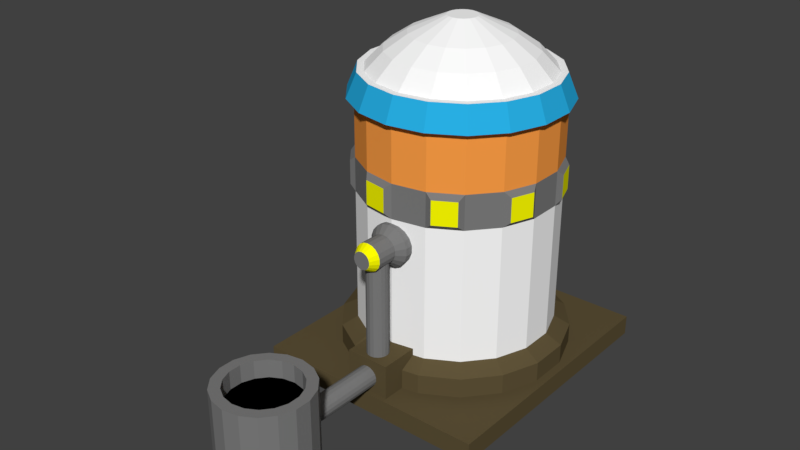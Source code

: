 # Source: Silo.blend  (saved by Blender 2.79.0; exported with 4.5.12 LTS)
import bpy
from mathutils import Matrix  # noqa: F401  (used for matrix-valued properties, if any)

bpy.ops.wm.read_factory_settings(use_empty=True)
scene = bpy.context.scene
scene.name = 'Scene'

# ---- collections
col_collection_1 = bpy.data.collections.new('Collection 1'); scene.collection.children.link(col_collection_1)

# ---- materials (node trees are filled in below, after node groups)
mat_silo = bpy.data.materials.new('Silo')
mat_silo.alpha_threshold = 0.0
mat_silo.use_transparent_shadow = False
mat_silo.diffuse_color = (1.0, 1.0, 1.0, 1.0)
mat_silo.roughness = 0.5
mat_led = bpy.data.materials.new('LED')
mat_led.alpha_threshold = 0.0
mat_led.use_transparent_shadow = False
mat_led.diffuse_color = (0.0222, 0.4417, 0.8, 1.0)
mat_led.roughness = 0.5
mat_energy = bpy.data.materials.new('Energy')
mat_energy.alpha_threshold = 0.0
mat_energy.use_transparent_shadow = False
mat_energy.diffuse_color = (1.0, 1.0, 0.0, 1.0)
mat_energy.roughness = 0.5
mat_slab = bpy.data.materials.new('Slab')
mat_slab.alpha_threshold = 0.0
mat_slab.use_transparent_shadow = False
mat_slab.diffuse_color = (0.1107, 0.08327, 0.03887, 1.0)
mat_slab.roughness = 0.5
mat_gray = bpy.data.materials.new('Gray')
mat_gray.alpha_threshold = 0.0
mat_gray.use_transparent_shadow = False
mat_gray.diffuse_color = (0.2019, 0.2019, 0.2019, 1.0)
mat_gray.roughness = 0.5
mat_black = bpy.data.materials.new('Black')
mat_black.alpha_threshold = 0.0
mat_black.use_transparent_shadow = False
mat_black.diffuse_color = (0.0, 0.0, 0.0, 1.0)
mat_black.roughness = 0.5
mat_copper = bpy.data.materials.new('Copper')
mat_copper.alpha_threshold = 0.0
mat_copper.use_transparent_shadow = False
mat_copper.diffuse_color = (1.0, 0.3485, 0.06244, 1.0)
mat_copper.roughness = 0.5

# ---- material node trees

# ---- world
world_world = bpy.data.worlds.new('World'); scene.world = world_world
world_world.color = (0.05088, 0.05088, 0.05088)
world_world.use_sun_shadow = False
world_world.sun_shadow_jitter_overblur = 0.0
world_world.cycles.sampling_method = 'MANUAL'

# ---- meshes
me_cylinder = bpy.data.meshes.new('Cylinder')
me_cylinder.from_pydata([(0.0, 1.0, 0.8709), (0.342, 0.9397, 0.8709), (0.6428, 0.766, 0.8709), (0.866, 0.5, 0.8709), (0.9848, 0.1736, 0.8709), (0.9848, -0.1736, 0.8709), (0.866, -0.5, 0.8709), (0.6428, -0.766, 0.8709), (0.342, -0.9397, 0.8709), (1.51e-07, -1.0, 0.8709), (-0.342, -0.9397, 0.8709), (-0.6428, -0.766, 0.8709), (-0.866, -0.5, 0.8709), (-0.9848, -0.1736, 0.8709), (-0.9848, 0.1736, 0.8709), (-0.866, 0.5, 0.8709), (-0.6428, 0.766, 0.8709), (-0.342, 0.9397, 0.8709), (-5.956e-09, 1.0, 1.806), (0.342, 0.9397, 1.806), (0.6428, 0.766, 1.806), (0.866, 0.5, 1.806), (0.9848, 0.1736, 1.806), (0.9848, -0.1736, 1.806), (0.866, -0.5, 1.806), (0.6428, -0.766, 1.806), (0.342, -0.9397, 1.806), (1.45e-07, -1.0, 1.806), (-0.342, -0.9397, 1.806), (-0.6428, -0.766, 1.806), (-0.866, -0.5, 1.806), (-0.9848, -0.1736, 1.806), (-0.9848, 0.1736, 1.806), (-0.866, 0.5, 1.806), (-0.6428, 0.766, 1.806), (-0.342, 0.9397, 1.806), (-2.501e-08, 0.9053, 2.053), (0.3096, 0.8507, 2.053), (0.5819, 0.6935, 2.053), (0.784, 0.4527, 2.053), (0.8916, 0.1572, 2.053), (0.8916, -0.1572, 2.053), (0.784, -0.4527, 2.053), (0.5819, -0.6935, 2.053), (0.3096, -0.8507, 2.053), (1.117e-07, -0.9053, 2.053), (-0.3096, -0.8507, 2.053), (-0.5819, -0.6935, 2.053), (-0.784, -0.4527, 2.053), (-0.8916, -0.1572, 2.053), (-0.8916, 0.1572, 2.053), (-0.784, 0.4527, 2.053), (-0.5819, 0.6935, 2.053), (-0.3096, 0.8507, 2.053), (-3.304e-08, 0.7298, 2.234), (0.2496, 0.6858, 2.234), (0.4691, 0.559, 2.234), (0.632, 0.3649, 2.234), (0.7187, 0.1267, 2.234), (0.7187, -0.1267, 2.234), (0.632, -0.3649, 2.234), (0.4691, -0.559, 2.234), (0.2496, -0.6858, 2.234), (7.715e-08, -0.7298, 2.234), (-0.2496, -0.6858, 2.234), (-0.4691, -0.559, 2.234), (-0.632, -0.3649, 2.234), (-0.7187, -0.1267, 2.234), (-0.7187, 0.1267, 2.234), (-0.632, 0.3649, 2.234), (-0.4691, 0.559, 2.234), (-0.2496, 0.6858, 2.234), (-3.509e-08, 0.5073, 2.382), (0.1735, 0.4767, 2.382), (0.3261, 0.3886, 2.382), (0.4394, 0.2537, 2.382), (0.4996, 0.0881, 2.382), (0.4996, -0.0881, 2.382), (0.4394, -0.2537, 2.382), (0.3261, -0.3886, 2.382), (0.1735, -0.4767, 2.382), (4.151e-08, -0.5073, 2.382), (-0.1735, -0.4767, 2.382), (-0.3261, -0.3886, 2.382), (-0.4394, -0.2537, 2.382), (-0.4996, -0.0881, 2.382), (-0.4996, 0.0881, 2.382), (-0.4394, 0.2537, 2.382), (-0.3261, 0.3886, 2.382), (-0.1735, 0.4767, 2.382), (0.6428, 0.766, 1.223), (0.866, 0.5, 1.223), (0.6428, -0.766, 1.223), (0.342, -0.9397, 1.223), (-2.978e-09, 1.0, 1.223), (0.342, 0.9397, 1.223), (-0.866, -0.5, 1.223), (-0.9848, -0.1736, 1.223), (-0.342, 0.9397, 1.223), (0.9848, -0.1736, 1.223), (0.866, -0.5, 1.223), (-0.342, -0.9397, 1.223), (-0.6428, -0.766, 1.223), (-0.866, 0.5, 1.223), (-0.6428, 0.766, 1.223), (0.9848, 0.1736, 1.223), (1.48e-07, -1.0, 1.223), (-0.9848, 0.1736, 1.223), (-1.227, -1.402, -1.012), (-1.227, -1.402, -0.8067), (-1.227, 1.379, -1.012), (-1.227, 1.379, -0.8067), (1.227, -1.402, -1.012), (1.227, -1.402, -0.8067), (1.227, 1.379, -1.012), (1.227, 1.379, -0.8067), (0.0, 1.0, -0.5156), (0.342, 0.9397, -0.5156), (0.6428, 0.766, -0.5156), (0.866, 0.5, -0.5156), (0.9848, 0.1736, -0.5156), (0.9848, -0.1736, -0.5156), (0.866, -0.5, -0.5156), (0.6428, -0.766, -0.5156), (0.342, -0.9397, -0.5156), (1.51e-07, -1.0, -0.5156), (-0.342, -0.9397, -0.5156), (-0.6428, -0.766, -0.5156), (-0.866, -0.5, -0.5156), (-0.9848, -0.1736, -0.5156), (-0.9848, 0.1736, -0.5156), (-0.866, 0.5, -0.5156), (-0.6428, 0.766, -0.5156), (-0.342, 0.9397, -0.5156), (2.407e-09, 1.162, -1.0), (0.3973, 1.091, -1.0), (0.3973, 1.091, -0.605), (0.7466, 0.8898, -1.0), (0.7466, 0.8898, -0.605), (1.006, 0.5808, -1.0), (1.006, 0.5808, -0.605), (1.144, 0.2017, -1.0), (1.144, 0.2017, -0.605), (1.144, -0.2017, -1.0), (1.144, -0.2017, -0.605), (1.006, -0.5808, -1.0), (1.006, -0.5808, -0.605), (0.7466, -0.8898, -1.0), (0.7466, -0.8898, -0.605), (0.3973, -1.091, -1.0), (0.3973, -1.091, -0.605), (1.778e-07, -1.162, -1.0), (1.778e-07, -1.162, -0.605), (-0.3973, -1.091, -1.0), (-0.3973, -1.091, -0.605), (-0.7466, -0.8898, -1.0), (-0.7466, -0.8898, -0.605), (-1.006, -0.5808, -1.0), (-1.006, -0.5808, -0.605), (-1.144, -0.2017, -1.0), (-1.144, -0.2017, -0.605), (-1.144, 0.2017, -1.0), (-1.144, 0.2017, -0.605), (-1.006, 0.5808, -1.0), (-1.006, 0.5808, -0.605), (-0.7466, 0.8898, -1.0), (-0.7466, 0.8898, -0.605), (-0.3973, 1.091, -1.0), (-0.3973, 1.091, -0.605), (2.407e-09, 1.162, -0.605), (0.01255, -2.314, -0.01616), (0.1354, -2.336, -0.01616), (0.01255, -2.207, -1.0), (0.01255, -2.207, -0.01616), (0.172, -2.235, -1.0), (0.172, -2.235, -0.01616), (0.3122, -2.316, -1.0), (0.3122, -2.316, -0.01616), (0.4163, -2.44, -1.0), (0.4163, -2.44, -0.01616), (0.4717, -2.592, -1.0), (0.4717, -2.592, -0.01616), (0.4717, -2.754, -1.0), (0.4717, -2.754, -0.01616), (0.4163, -2.907, -1.0), (0.4163, -2.907, -0.01616), (0.3122, -3.031, -1.0), (0.3122, -3.031, -0.01616), (0.172, -3.112, -1.0), (0.172, -3.112, -0.01616), (0.01255, -3.14, -1.0), (0.01255, -3.14, -0.01616), (-0.1469, -3.112, -1.0), (-0.1469, -3.112, -0.01616), (-0.2871, -3.031, -1.0), (-0.2871, -3.031, -0.01616), (-0.3912, -2.907, -1.0), (-0.3912, -2.907, -0.01616), (-0.4466, -2.754, -1.0), (-0.4466, -2.754, -0.01616), (-0.4466, -2.592, -1.0), (-0.4466, -2.592, -0.01616), (-0.3912, -2.44, -1.0), (-0.3912, -2.44, -0.01616), (-0.2871, -2.316, -1.0), (-0.2871, -2.316, -0.01616), (-0.1469, -2.235, -1.0), (-0.1469, -2.235, -0.01616), (0.2434, -2.398, -0.01616), (0.3235, -2.494, -0.01616), (0.3662, -2.611, -0.01616), (0.3662, -2.736, -0.01616), (0.3235, -2.853, -0.01616), (0.2434, -2.949, -0.01616), (0.1354, -3.011, -0.01616), (0.01255, -3.033, -0.01616), (-0.1103, -3.011, -0.01616), (-0.2183, -2.949, -0.01616), (-0.2984, -2.853, -0.01616), (-0.3411, -2.736, -0.01616), (-0.3411, -2.611, -0.01616), (-0.2984, -2.494, -0.01616), (-0.2183, -2.398, -0.01616), (-0.1103, -2.336, -0.01616), (0.01255, -2.314, -0.4625), (-0.1103, -2.336, -0.4625), (-0.2183, -2.398, -0.4625), (-0.2984, -2.494, -0.4625), (-0.3411, -2.611, -0.4625), (-0.3411, -2.736, -0.4625), (-0.2984, -2.853, -0.4625), (-0.2183, -2.949, -0.4625), (-0.1103, -3.011, -0.4625), (0.01255, -3.033, -0.4625), (0.1354, -3.011, -0.4625), (0.2434, -2.949, -0.4625), (0.3235, -2.853, -0.4625), (0.3662, -2.736, -0.4625), (0.3662, -2.611, -0.4625), (0.3235, -2.494, -0.4625), (0.2434, -2.398, -0.4625), (0.1354, -2.336, -0.4625), (-0.2265, -1.36, -0.4459), (-0.2265, -1.36, -0.8988), (-2.653e-08, -1.168, -0.5307), (-2.653e-08, -2.453, -0.5307), (0.03758, -1.168, -0.5373), (0.03758, -2.453, -0.5373), (0.07062, -1.168, -0.5564), (0.07062, -2.453, -0.5564), (0.09515, -1.168, -0.5856), (0.09515, -2.453, -0.5856), (0.1082, -1.168, -0.6215), (0.1082, -2.453, -0.6215), (0.1082, -1.168, -0.6596), (0.1082, -2.453, -0.6596), (0.09515, -1.168, -0.6955), (0.09515, -2.453, -0.6955), (0.07062, -1.168, -0.7247), (0.07062, -2.453, -0.7247), (0.03758, -1.168, -0.7438), (0.03758, -2.453, -0.7438), (-9.938e-09, -1.168, -0.7504), (-9.938e-09, -2.453, -0.7504), (-0.03758, -1.168, -0.7438), (-0.03758, -2.453, -0.7438), (-0.07062, -1.168, -0.7247), (-0.07062, -2.453, -0.7247), (-0.09515, -1.168, -0.6955), (-0.09515, -2.453, -0.6955), (-0.1082, -1.168, -0.6596), (-0.1082, -2.453, -0.6596), (-0.1082, -1.168, -0.6215), (-0.1082, -2.453, -0.6215), (-0.09515, -1.168, -0.5856), (-0.09515, -2.453, -0.5856), (-0.07062, -1.168, -0.5564), (-0.07062, -2.453, -0.5564), (-0.03758, -1.168, -0.5373), (-0.03758, -2.453, -0.5373), (-0.2265, -0.9075, -0.8988), (-0.2265, -0.9075, -0.4459), (0.2265, -1.36, -0.8988), (0.2265, -1.36, -0.4459), (0.2265, -0.9075, -0.8988), (0.2265, -0.9075, -0.4459), (-2.653e-08, -1.314, 0.6401), (-2.653e-08, -1.314, -0.5088), (0.03758, -1.308, 0.6401), (0.03758, -1.308, -0.5088), (0.07062, -1.288, 0.6401), (0.07062, -1.288, -0.5088), (0.09515, -1.259, 0.6401), (0.09515, -1.259, -0.5088), (0.1082, -1.223, 0.6401), (0.1082, -1.223, -0.5088), (0.1082, -1.185, 0.6401), (0.1082, -1.185, -0.5088), (0.09515, -1.149, 0.6401), (0.09515, -1.149, -0.5088), (0.07062, -1.12, 0.6401), (0.07062, -1.12, -0.5088), (0.03758, -1.101, 0.6401), (0.03758, -1.101, -0.5088), (-9.938e-09, -1.094, 0.6401), (-9.938e-09, -1.094, -0.5088), (-0.03758, -1.101, 0.6401), (-0.03758, -1.101, -0.5088), (-0.07062, -1.12, 0.6401), (-0.07062, -1.12, -0.5088), (-0.09515, -1.149, 0.6401), (-0.09515, -1.149, -0.5088), (-0.1082, -1.185, 0.6401), (-0.1082, -1.185, -0.5088), (-0.1082, -1.223, 0.6401), (-0.1082, -1.223, -0.5088), (-0.09515, -1.259, 0.6401), (-0.09515, -1.259, -0.5088), (-0.07062, -1.288, 0.6401), (-0.07062, -1.288, -0.5088), (-0.03758, -1.308, 0.6401), (-0.03758, -1.308, -0.5088), (-2.959e-08, -1.413, 0.5265), (-2.25e-08, -1.039, 0.4041), (0.0306, -1.413, 0.5319), (0.07248, -1.039, 0.4169), (0.05751, -1.413, 0.5475), (0.1362, -1.039, 0.4537), (0.07749, -1.413, 0.5713), (0.1835, -1.039, 0.5101), (0.08811, -1.413, 0.6005), (0.2087, -1.039, 0.5792), (0.08811, -1.413, 0.6316), (0.2087, -1.039, 0.6528), (0.07749, -1.413, 0.6608), (0.1835, -1.039, 0.722), (0.05751, -1.413, 0.6846), (0.1362, -1.039, 0.7784), (0.0306, -1.413, 0.7001), (0.07248, -1.039, 0.8152), (-1.608e-08, -1.413, 0.7055), (9.498e-09, -1.039, 0.8279), (-0.0306, -1.413, 0.7001), (-0.07248, -1.039, 0.8152), (-0.05751, -1.413, 0.6846), (-0.1362, -1.039, 0.7784), (-0.07749, -1.413, 0.6608), (-0.1835, -1.039, 0.722), (-0.08811, -1.413, 0.6316), (-0.2087, -1.039, 0.6528), (-0.08811, -1.413, 0.6005), (-0.2087, -1.039, 0.5792), (-0.07749, -1.413, 0.5713), (-0.1835, -1.039, 0.5101), (-0.05751, -1.413, 0.5475), (-0.1362, -1.039, 0.4537), (-0.0306, -1.413, 0.5319), (-0.07248, -1.039, 0.4169), (0.09139, -1.329, 0.7249), (0.04863, -1.329, 0.4824), (-2.654e-08, -1.329, 0.4738), (0.1231, -1.329, 0.6871), (0.14, -1.329, 0.6407), (0.14, -1.329, 0.5913), (0.1231, -1.329, 0.5449), (0.09139, -1.329, 0.5071), (0.04863, -1.329, 0.7496), (-5.071e-09, -1.329, 0.7582), (-0.04863, -1.329, 0.7496), (-0.09139, -1.329, 0.7249), (-0.1231, -1.329, 0.6871), (-0.14, -1.329, 0.6407), (-0.14, -1.329, 0.5913), (-0.1231, -1.329, 0.5449), (-0.09139, -1.329, 0.5071), (-0.04863, -1.329, 0.4824), (-2.654e-08, -1.117, 0.4738), (0.09139, -1.117, 0.7249), (0.04863, -1.117, 0.4824), (0.1231, -1.117, 0.6871), (0.14, -1.117, 0.6407), (0.14, -1.117, 0.5913), (0.1231, -1.117, 0.5449), (0.09139, -1.117, 0.5071), (0.04863, -1.117, 0.7496), (-5.071e-09, -1.117, 0.7582), (-0.04863, -1.117, 0.7496), (-0.09139, -1.117, 0.7249), (-0.1231, -1.117, 0.6871), (-0.14, -1.117, 0.6407), (-0.14, -1.117, 0.5913), (-0.1231, -1.117, 0.5449), (-0.09139, -1.117, 0.5071), (-0.04863, -1.117, 0.4824), (0.07248, -0.8438, 0.8152), (0.1362, -0.8438, 0.7784), (0.1362, -0.8438, 0.4537), (0.07248, -0.8438, 0.4169), (0.1835, -0.8438, 0.722), (-2.25e-08, -0.8438, 0.4041), (0.2087, -0.8438, 0.6528), (0.2087, -0.8438, 0.5792), (0.1835, -0.8438, 0.5101), (9.498e-09, -0.8438, 0.8279), (-0.07248, -0.8438, 0.8152), (-0.1362, -0.8438, 0.7784), (-0.1835, -0.8438, 0.722), (-0.2087, -0.8438, 0.6528), (-0.2087, -0.8438, 0.5792), (-0.1835, -0.8438, 0.5101), (-0.1362, -0.8438, 0.4537), (-0.07248, -0.8438, 0.4169), (0.01255, -2.207, -0.7733), (0.172, -2.235, -0.7733), (0.3122, -2.316, -0.7733), (0.4163, -2.44, -0.7733), (0.4717, -2.592, -0.7733), (0.4717, -2.754, -0.7733), (0.4163, -2.907, -0.7733), (0.3122, -3.031, -0.7733), (0.172, -3.112, -0.7733), (0.01255, -3.14, -0.7733), (-0.1469, -3.112, -0.7733), (-0.2871, -3.031, -0.7733), (-0.3912, -2.907, -0.7733), (-0.4466, -2.754, -0.7733), (-0.4466, -2.592, -0.7733), (-0.3912, -2.44, -0.7733), (-0.2871, -2.316, -0.7733), (-0.1469, -2.235, -0.7733), (0.05141, 0.1412, 2.541), (-1.38e-08, 0.1503, 2.541), (0.09661, 0.1151, 2.541), (0.1302, 0.07515, 2.541), (0.148, 0.0261, 2.541), (0.148, -0.0261, 2.541), (0.1302, -0.07515, 2.541), (0.09661, -0.1151, 2.541), (0.05141, -0.1412, 2.541), (8.899e-09, -0.1503, 2.541), (-0.05141, -0.1412, 2.541), (-0.09661, -0.1151, 2.541), (-0.1302, -0.07515, 2.541), (-0.148, -0.0261, 2.541), (-0.148, 0.0261, 2.541), (-0.1302, 0.07515, 2.541), (-0.09661, 0.1151, 2.541), (-0.05141, 0.1412, 2.541), (0.3681, 1.011, 1.806), (-3.192e-09, 1.076, 1.806), (0.6918, 0.8244, 1.806), (0.932, 0.5381, 1.806), (1.06, 0.1869, 1.806), (1.06, -0.1869, 1.806), (0.932, -0.5381, 1.806), (0.6918, -0.8244, 1.806), (0.3681, -1.011, 1.806), (1.593e-07, -1.076, 1.806), (-0.3681, -1.011, 1.806), (-0.6918, -0.8244, 1.806), (-0.932, -0.5381, 1.806), (-1.06, -0.1869, 1.806), (-1.06, 0.1869, 1.806), (-0.932, 0.5381, 1.806), (-0.6918, 0.8244, 1.806), (-0.3681, 1.011, 1.806), (0.3332, 0.9156, 2.053), (-2.37e-08, 0.9743, 2.053), (0.6263, 0.7464, 2.053), (0.8438, 0.4872, 2.053), (0.9595, 0.1692, 2.053), (0.9595, -0.1692, 2.053), (0.8438, -0.4872, 2.053), (0.6263, -0.7464, 2.053), (0.3332, -0.9156, 2.053), (1.234e-07, -0.9743, 2.053), (-0.3332, -0.9156, 2.053), (-0.6263, -0.7464, 2.053), (-0.8438, -0.4872, 2.053), (-0.9595, -0.1692, 2.053), (-0.9595, 0.1692, 2.053), (-0.8438, 0.4872, 2.053), (-0.6263, 0.7464, 2.053), (-0.3332, 0.9156, 2.053), (-0.05999, 1.04, 0.9237), (-0.2994, 0.998, 0.9237), (-0.05999, 1.04, 1.17), (-0.2994, 0.998, 1.17), (0.6227, 0.8354, 0.9237), (0.4121, 0.9569, 0.9237), (0.4121, 0.9569, 1.17), (0.6227, 0.8354, 1.17), (-0.7146, 0.7583, 0.9237), (-0.8708, 0.572, 0.9237), (-0.7146, 0.7583, 1.17), (-0.8708, 0.572, 1.17), (-1.035, 0.1216, 0.9237), (-1.035, -0.1216, 0.9237), (-1.035, -0.1216, 1.17), (-1.035, 0.1216, 1.17), (-0.8708, -0.572, 0.9237), (-0.7146, -0.7583, 0.9237), (-0.7146, -0.7583, 1.17), (-0.8708, -0.572, 1.17), (-0.2994, -0.998, 0.9237), (-0.05999, -1.04, 0.9237), (-0.05999, -1.04, 1.17), (-0.2994, -0.998, 1.17), (0.4121, -0.9569, 0.9237), (0.6227, -0.8354, 0.9237), (0.4121, -0.9569, 1.17), (0.6227, -0.8354, 1.17), (0.9308, -0.4681, 0.9237), (1.014, -0.2397, 0.9237), (0.9308, -0.4681, 1.17), (1.014, -0.2397, 1.17), (1.014, 0.2397, 0.9237), (0.9308, 0.4681, 0.9237), (0.9308, 0.4681, 1.17), (1.014, 0.2397, 1.17), (0.3235, -2.494, -0.1982), (0.3662, -2.611, -0.1982), (0.01255, -2.314, -0.1982), (0.1354, -2.336, -0.1982), (-0.2183, -2.398, -0.1982), (-0.1103, -2.336, -0.1982), (-0.3411, -2.736, -0.1982), (-0.3411, -2.611, -0.1982), (-0.1103, -3.011, -0.1982), (-0.2183, -2.949, -0.1982), (0.2434, -2.949, -0.1982), (0.1354, -3.011, -0.1982), (0.3662, -2.736, -0.1982), (0.2434, -2.398, -0.1982), (-0.2984, -2.494, -0.1982), (-0.2984, -2.853, -0.1982), (0.01255, -3.033, -0.1982), (0.3235, -2.853, -0.1982)], [], [(116, 0, 1, 117), (117, 1, 2, 118), (118, 2, 3, 119), (119, 3, 4, 120), (120, 4, 5, 121), (121, 5, 6, 122), (122, 6, 7, 123), (123, 7, 8, 124), (124, 8, 9, 125), (125, 9, 10, 126), (126, 10, 11, 127), (127, 11, 12, 128), (128, 12, 13, 129), (129, 13, 14, 130), (130, 14, 15, 131), (131, 15, 16, 132), (91, 90, 20, 21), (132, 16, 17, 133), (133, 17, 0, 116), (41, 42, 472, 471), (93, 92, 25, 26), (95, 94, 18, 19), (97, 96, 30, 31), (94, 98, 35, 18), (100, 99, 23, 24), (102, 101, 28, 29), (104, 103, 33, 34), (105, 91, 21, 22), (106, 93, 26, 27), (107, 97, 31, 32), (90, 95, 19, 20), (92, 100, 24, 25), (96, 102, 29, 30), (98, 104, 34, 35), (99, 105, 22, 23), (101, 106, 27, 28), (103, 107, 32, 33), (43, 42, 60, 61), (33, 32, 462, 463), (19, 18, 449, 448), (40, 41, 471, 470), (32, 31, 461, 462), (53, 36, 467, 483), (39, 40, 470, 469), (31, 30, 460, 461), (52, 53, 483, 482), (38, 39, 469, 468), (30, 29, 459, 460), (51, 52, 482, 481), (37, 38, 468, 466), (29, 28, 458, 459), (50, 51, 481, 480), (36, 37, 466, 467), (28, 27, 457, 458), (49, 50, 480, 479), (62, 61, 79, 80), (51, 50, 68, 69), (44, 43, 61, 62), (37, 36, 54, 55), (52, 51, 69, 70), (45, 44, 62, 63), (38, 37, 55, 56), (53, 52, 70, 71), (46, 45, 63, 64), (39, 38, 56, 57), (36, 53, 71, 54), (47, 46, 64, 65), (40, 39, 57, 58), (48, 47, 65, 66), (41, 40, 58, 59), (49, 48, 66, 67), (42, 41, 59, 60), (50, 49, 67, 68), (87, 86, 444, 445), (55, 54, 72, 73), (70, 69, 87, 88), (63, 62, 80, 81), (56, 55, 73, 74), (71, 70, 88, 89), (64, 63, 81, 82), (57, 56, 74, 75), (54, 71, 89, 72), (65, 64, 82, 83), (58, 57, 75, 76), (66, 65, 83, 84), (59, 58, 76, 77), (67, 66, 84, 85), (60, 59, 77, 78), (68, 67, 85, 86), (61, 60, 78, 79), (69, 68, 86, 87), (15, 14, 107, 103), (106, 101, 507, 506), (5, 4, 105, 99), (17, 16, 104, 98), (96, 12, 500, 503), (7, 6, 100, 92), (95, 90, 491, 490), (97, 107, 499, 498), (9, 8, 93, 106), (91, 105, 519, 518), (16, 15, 493, 492), (11, 10, 101, 102), (100, 6, 512, 514), (17, 98, 487, 485), (13, 12, 96, 97), (1, 0, 94, 95), (92, 93, 510, 511), (3, 2, 90, 91), (108, 109, 111, 110), (110, 111, 115, 114), (114, 115, 113, 112), (112, 113, 109, 108), (110, 114, 112, 108), (115, 111, 109, 113), (128, 129, 160, 158), (121, 122, 146, 144), (129, 130, 162, 160), (122, 123, 148, 146), (130, 131, 164, 162), (123, 124, 150, 148), (116, 117, 136, 169), (131, 132, 166, 164), (124, 125, 152, 150), (117, 118, 138, 136), (132, 133, 168, 166), (125, 126, 154, 152), (118, 119, 140, 138), (133, 116, 169, 168), (126, 127, 156, 154), (119, 120, 142, 140), (127, 128, 158, 156), (120, 121, 144, 142), (134, 135, 137, 139, 141, 143, 145, 147, 149, 151, 153, 155, 157, 159, 161, 163, 165, 167), (167, 168, 169, 134), (165, 166, 168, 167), (163, 164, 166, 165), (161, 162, 164, 163), (159, 160, 162, 161), (157, 158, 160, 159), (155, 156, 158, 157), (153, 154, 156, 155), (151, 152, 154, 153), (149, 150, 152, 151), (147, 148, 150, 149), (145, 146, 148, 147), (143, 144, 146, 145), (141, 142, 144, 143), (139, 140, 142, 141), (137, 138, 140, 139), (135, 136, 138, 137), (134, 169, 136, 135), (522, 525, 225, 224), (197, 195, 217, 218), (412, 173, 175, 413), (528, 536, 233, 232), (191, 189, 214, 215), (413, 175, 177, 414), (524, 534, 227, 226), (185, 183, 211, 212), (414, 177, 179, 415), (520, 533, 240, 239), (179, 177, 208, 209), (415, 179, 181, 416), (537, 532, 237, 236), (173, 207, 223, 170), (416, 181, 183, 417), (536, 531, 234, 233), (205, 203, 221, 222), (417, 183, 185, 418), (535, 529, 231, 230), (199, 197, 218, 219), (418, 185, 187, 419), (534, 527, 228, 227), (193, 191, 215, 216), (419, 187, 189, 420), (533, 523, 241, 240), (187, 185, 212, 213), (420, 189, 191, 421), (532, 521, 238, 237), (181, 179, 209, 210), (421, 191, 193, 422), (531, 530, 235, 234), (175, 173, 170, 171), (422, 193, 195, 423), (529, 528, 232, 231), (207, 205, 222, 223), (423, 195, 197, 424), (527, 526, 229, 228), (201, 199, 219, 220), (424, 197, 199, 425), (525, 524, 226, 225), (195, 193, 216, 217), (425, 199, 201, 426), (523, 522, 224, 241), (189, 187, 213, 214), (426, 201, 203, 427), (241, 224, 225, 226, 227, 228, 229, 230, 231, 232, 233, 234, 235, 236, 237, 238, 239, 240), (183, 181, 210, 211), (427, 203, 205, 428), (177, 175, 171, 208), (521, 520, 239, 238), (428, 205, 207, 429), (526, 535, 230, 229), (203, 201, 220, 221), (429, 207, 173, 412), (172, 174, 176, 178, 180, 182, 184, 186, 188, 190, 192, 194, 196, 198, 200, 202, 204, 206), (530, 537, 236, 235), (382, 329, 331, 381), (306, 307, 309, 308), (244, 245, 247, 246), (322, 324, 326, 328, 330, 332, 334, 336, 338, 340, 342, 344, 346, 348, 350, 352, 354, 356), (304, 305, 307, 306), (246, 247, 249, 248), (380, 333, 335, 379), (302, 303, 305, 304), (248, 249, 251, 250), (379, 335, 337, 377), (300, 301, 303, 302), (250, 251, 253, 252), (377, 337, 339, 384), (298, 299, 301, 300), (252, 253, 255, 254), (384, 339, 341, 385), (296, 297, 299, 298), (254, 255, 257, 256), (385, 341, 343, 386), (294, 295, 297, 296), (256, 257, 259, 258), (386, 343, 345, 387), (292, 293, 295, 294), (258, 259, 261, 260), (286, 288, 290, 292, 294, 296, 298, 300, 302, 304, 306, 308, 310, 312, 314, 316, 318, 320), (290, 291, 293, 292), (260, 261, 263, 262), (320, 321, 287, 286), (288, 289, 291, 290), (262, 263, 265, 264), (318, 319, 321, 320), (286, 287, 289, 288), (264, 265, 267, 266), (289, 287, 321, 319, 317, 315, 313, 311, 309, 307, 305, 303, 301, 299, 297, 295, 293, 291), (285, 281, 242, 283), (266, 267, 269, 268), (316, 317, 319, 318), (280, 284, 282, 243), (268, 269, 271, 270), (314, 315, 317, 316), (282, 283, 242, 243), (270, 271, 273, 272), (312, 313, 315, 314), (284, 285, 283, 282), (272, 273, 275, 274), (310, 311, 313, 312), (280, 281, 285, 284), (274, 275, 277, 276), (247, 245, 279, 277, 275, 273, 271, 269, 267, 265, 263, 261, 259, 257, 255, 253, 251, 249), (243, 242, 281, 280), (276, 277, 279, 278), (381, 331, 333, 380), (308, 309, 311, 310), (278, 279, 245, 244), (244, 246, 248, 250, 252, 254, 256, 258, 260, 262, 264, 266, 268, 270, 272, 274, 276, 278), (383, 327, 329, 382), (393, 357, 323, 376), (378, 325, 327, 383), (392, 355, 357, 393), (376, 323, 325, 378), (325, 323, 399, 397), (391, 353, 355, 392), (390, 351, 353, 391), (389, 349, 351, 390), (388, 347, 349, 389), (387, 345, 347, 388), (344, 369, 370, 346), (346, 370, 371, 348), (348, 371, 372, 350), (350, 372, 373, 352), (352, 373, 374, 354), (322, 360, 359, 324), (354, 374, 375, 356), (324, 359, 365, 326), (356, 375, 360, 322), (326, 365, 364, 328), (330, 363, 362, 332), (342, 368, 369, 344), (340, 367, 368, 342), (338, 366, 367, 340), (336, 358, 366, 338), (334, 361, 358, 336), (332, 362, 361, 334), (328, 364, 363, 330), (369, 387, 388, 370), (370, 388, 389, 371), (371, 389, 390, 372), (372, 390, 391, 373), (373, 391, 392, 374), (360, 376, 378, 359), (374, 392, 393, 375), (359, 378, 383, 365), (375, 393, 376, 360), (365, 383, 382, 364), (363, 381, 380, 362), (368, 386, 387, 369), (367, 385, 386, 368), (366, 384, 385, 367), (358, 377, 384, 366), (361, 379, 377, 358), (362, 380, 379, 361), (364, 382, 381, 363), (397, 399, 411, 410, 409, 408, 407, 406, 405, 404, 403, 394, 395, 398, 400, 401, 402, 396), (327, 325, 397, 396), (345, 343, 404, 405), (355, 353, 409, 410), (331, 329, 402, 401), (341, 339, 394, 403), (351, 349, 407, 408), (335, 333, 400, 398), (347, 345, 405, 406), (357, 355, 410, 411), (337, 335, 398, 395), (329, 327, 396, 402), (343, 341, 403, 404), (353, 351, 408, 409), (339, 337, 395, 394), (333, 331, 401, 400), (349, 347, 406, 407), (323, 357, 411, 399), (206, 429, 412, 172), (204, 428, 429, 206), (202, 427, 428, 204), (200, 426, 427, 202), (198, 425, 426, 200), (196, 424, 425, 198), (194, 423, 424, 196), (192, 422, 423, 194), (190, 421, 422, 192), (188, 420, 421, 190), (186, 419, 420, 188), (184, 418, 419, 186), (182, 417, 418, 184), (180, 416, 417, 182), (178, 415, 416, 180), (176, 414, 415, 178), (174, 413, 414, 176), (172, 412, 413, 174), (430, 431, 447, 446, 445, 444, 443, 442, 441, 440, 439, 438, 437, 436, 435, 434, 433, 432), (80, 79, 437, 438), (73, 72, 431, 430), (88, 87, 445, 446), (81, 80, 438, 439), (74, 73, 430, 432), (89, 88, 446, 447), (82, 81, 439, 440), (75, 74, 432, 433), (72, 89, 447, 431), (83, 82, 440, 441), (76, 75, 433, 434), (84, 83, 441, 442), (77, 76, 434, 435), (85, 84, 442, 443), (78, 77, 435, 436), (86, 85, 443, 444), (79, 78, 436, 437), (454, 453, 471, 472), (462, 461, 479, 480), (455, 454, 472, 473), (463, 462, 480, 481), (456, 455, 473, 474), (448, 449, 467, 466), (464, 463, 481, 482), (457, 456, 474, 475), (450, 448, 466, 468), (465, 464, 482, 483), (458, 457, 475, 476), (451, 450, 468, 469), (449, 465, 483, 467), (459, 458, 476, 477), (452, 451, 469, 470), (460, 459, 477, 478), (453, 452, 470, 471), (461, 460, 478, 479), (20, 19, 448, 450), (34, 33, 463, 464), (42, 43, 473, 472), (21, 20, 450, 451), (35, 34, 464, 465), (43, 44, 474, 473), (22, 21, 451, 452), (18, 35, 465, 449), (44, 45, 475, 474), (23, 22, 452, 453), (45, 46, 476, 475), (24, 23, 453, 454), (46, 47, 477, 476), (25, 24, 454, 455), (47, 48, 478, 477), (26, 25, 455, 456), (48, 49, 479, 478), (27, 26, 456, 457), (484, 485, 487, 486), (94, 0, 484, 486), (0, 17, 485, 484), (98, 94, 486, 487), (488, 489, 490, 491), (1, 95, 490, 489), (90, 2, 488, 491), (2, 1, 489, 488), (492, 493, 495, 494), (103, 104, 494, 495), (15, 103, 495, 493), (104, 16, 492, 494), (496, 497, 498, 499), (107, 14, 496, 499), (14, 13, 497, 496), (13, 97, 498, 497), (500, 501, 502, 503), (12, 11, 501, 500), (102, 96, 503, 502), (11, 102, 502, 501), (504, 505, 506, 507), (9, 106, 506, 505), (101, 10, 504, 507), (10, 9, 505, 504), (508, 509, 511, 510), (8, 7, 509, 508), (7, 92, 511, 509), (93, 8, 508, 510), (512, 513, 515, 514), (99, 100, 514, 515), (6, 5, 513, 512), (5, 99, 515, 513), (516, 517, 518, 519), (105, 4, 516, 519), (4, 3, 517, 516), (3, 91, 518, 517), (213, 212, 537, 530), (219, 218, 535, 526), (210, 209, 520, 521), (171, 170, 522, 523), (223, 222, 524, 525), (220, 219, 526, 527), (217, 216, 528, 529), (214, 213, 530, 531), (211, 210, 521, 532), (208, 171, 523, 533), (221, 220, 527, 534), (218, 217, 529, 535), (215, 214, 531, 536), (212, 211, 532, 537), (209, 208, 533, 520), (222, 221, 534, 524), (216, 215, 536, 528), (170, 223, 525, 522)])
me_cylinder.polygons.foreach_set('material_index', [0, 0, 0, 0, 0, 0, 0, 0, 0, 0, 0, 0, 0, 0, 0, 0, 6, 0, 0, 0, 6, 6, 6, 6, 6, 6, 6, 6, 6, 6, 6, 6, 6, 6, 6, 6, 6, 0, 0, 0, 0, 0, 0, 0, 0, 0, 0, 0, 0, 0, 0, 0, 0, 0, 0, 0, 0, 0, 0, 0, 0, 0, 0, 0, 0, 0, 0, 0, 0, 0, 0, 0, 0, 0, 0, 0, 0, 0, 0, 0, 0, 0, 0, 0, 0, 0, 0, 0, 0, 0, 0, 4, 4, 4, 4, 4, 4, 4, 4, 4, 4, 4, 4, 4, 4, 4, 4, 4, 4, 3, 3, 3, 3, 3, 3, 3, 3, 3, 3, 3, 3, 3, 3, 3, 3, 3, 3, 3, 3, 3, 3, 3, 3, 3, 3, 3, 3, 3, 3, 3, 3, 3, 3, 3, 3, 3, 3, 3, 3, 3, 3, 3, 5, 4, 4, 5, 4, 4, 5, 4, 4, 5, 4, 4, 5, 4, 4, 5, 4, 4, 5, 4, 4, 5, 4, 4, 5, 4, 4, 5, 4, 4, 5, 4, 4, 5, 4, 4, 5, 4, 4, 5, 4, 4, 5, 4, 4, 5, 4, 4, 4, 5, 4, 5, 4, 4, 3, 5, 4, 4, 4, 4, 4, 4, 4, 4, 4, 4, 4, 4, 4, 4, 4, 4, 4, 4, 4, 4, 4, 4, 4, 4, 4, 4, 4, 4, 4, 4, 4, 4, 4, 4, 3, 4, 4, 3, 4, 4, 3, 4, 2, 3, 2, 4, 3, 4, 4, 3, 4, 4, 4, 4, 4, 4, 4, 4, 4, 4, 4, 2, 4, 4, 4, 4, 2, 2, 2, 2, 2, 2, 2, 2, 2, 2, 2, 2, 2, 2, 2, 2, 2, 2, 4, 4, 4, 4, 2, 4, 4, 4, 4, 4, 4, 4, 4, 4, 4, 4, 4, 4, 4, 4, 4, 2, 4, 4, 4, 4, 4, 4, 4, 4, 4, 4, 4, 4, 4, 4, 3, 3, 3, 3, 3, 3, 3, 3, 3, 3, 3, 3, 3, 3, 3, 3, 3, 3, 0, 0, 0, 0, 0, 0, 0, 0, 0, 0, 0, 0, 0, 0, 0, 0, 0, 0, 1, 1, 1, 1, 1, 1, 1, 1, 1, 1, 1, 1, 1, 1, 1, 1, 1, 1, 0, 0, 0, 0, 0, 0, 0, 0, 0, 0, 0, 0, 0, 0, 0, 0, 0, 0, 2, 4, 4, 4, 2, 4, 4, 4, 2, 4, 4, 4, 2, 4, 4, 4, 2, 4, 4, 4, 2, 4, 4, 4, 2, 4, 4, 4, 2, 4, 4, 4, 2, 4, 4, 4, 4, 4, 4, 4, 4, 4, 4, 4, 4, 4, 4, 4, 4, 4, 4, 4, 4, 4])
_uv = me_cylinder.uv_layers.new(name='UVMap')
_uv.uv.foreach_set('vector', [0.0, 0.0, 1.0, 0.0, 1.0, 1.0, 0.0, 1.0, 0.0, 0.0, 1.0, 0.0, 1.0, 1.0, 0.0, 1.0, 0.0, 0.0, 1.0, 0.0, 1.0, 1.0, 0.0, 1.0, 0.0, 0.0, 1.0, 0.0, 1.0, 1.0, 0.0, 1.0, 0.0, 0.0, 1.0, 0.0, 1.0, 1.0, 0.0, 1.0, 0.0, 0.0, 1.0, 0.0, 1.0, 1.0, 0.0, 1.0, 0.0, 0.0, 1.0, 0.0, 1.0, 1.0, 0.0, 1.0, 0.0, 0.0, 1.0, 0.0, 1.0, 1.0, 0.0, 1.0, 0.0, 0.0, 1.0, 0.0, 1.0, 1.0, 0.0, 1.0, 0.0, 0.0, 1.0, 0.0, 1.0, 1.0, 0.0, 1.0, 0.0, 0.0, 1.0, 0.0, 1.0, 1.0, 0.0, 1.0, 0.0, 0.0, 1.0, 0.0, 1.0, 1.0, 0.0, 1.0, 0.0, 0.0, 1.0, 0.0, 1.0, 1.0, 0.0, 1.0, 0.0, 0.0, 1.0, 0.0, 1.0, 1.0, 0.0, 1.0, 0.0, 0.0, 1.0, 0.0, 1.0, 1.0, 0.0, 1.0, 0.0, 0.0, 1.0, 0.0, 1.0, 1.0, 0.0, 1.0, 0.0, 0.0, 1.0, 0.0, 1.0, 1.0, 0.0, 1.0, 0.0, 0.0, 1.0, 0.0, 1.0, 1.0, 0.0, 1.0, 0.0, 0.0, 1.0, 0.0, 1.0, 1.0, 0.0, 1.0, 0.0, 0.0, 1.0, 0.0, 1.0, 1.0, 0.0, 1.0, 0.0, 0.0, 1.0, 0.0, 1.0, 1.0, 0.0, 1.0, 0.0, 0.0, 1.0, 0.0, 1.0, 1.0, 0.0, 1.0, 0.0, 0.0, 1.0, 0.0, 1.0, 1.0, 0.0, 1.0, 0.0, 0.0, 1.0, 0.0, 1.0, 1.0, 0.0, 1.0, 0.0, 0.0, 1.0, 0.0, 1.0, 1.0, 0.0, 1.0, 0.0, 0.0, 1.0, 0.0, 1.0, 1.0, 0.0, 1.0, 0.0, 0.0, 1.0, 0.0, 1.0, 1.0, 0.0, 1.0, 0.0, 0.0, 1.0, 0.0, 1.0, 1.0, 0.0, 1.0, 0.0, 0.0, 1.0, 0.0, 1.0, 1.0, 0.0, 1.0, 0.0, 0.0, 1.0, 0.0, 1.0, 1.0, 0.0, 1.0, 0.0, 0.0, 1.0, 0.0, 1.0, 1.0, 0.0, 1.0, 0.0, 0.0, 1.0, 0.0, 1.0, 1.0, 0.0, 1.0, 0.0, 0.0, 1.0, 0.0, 1.0, 1.0, 0.0, 1.0, 0.0, 0.0, 1.0, 0.0, 1.0, 1.0, 0.0, 1.0, 0.0, 0.0, 1.0, 0.0, 1.0, 1.0, 0.0, 1.0, 0.0, 0.0, 1.0, 0.0, 1.0, 1.0, 0.0, 1.0, 0.0, 0.0, 1.0, 0.0, 1.0, 1.0, 0.0, 1.0, 0.0, 0.0, 1.0, 0.0, 1.0, 1.0, 0.0, 1.0, 0.0, 0.0, 1.0, 0.0, 1.0, 1.0, 0.0, 1.0, 0.0, 0.0, 1.0, 0.0, 1.0, 1.0, 0.0, 1.0, 0.0, 0.0, 1.0, 0.0, 1.0, 1.0, 0.0, 1.0, 0.0, 0.0, 1.0, 0.0, 1.0, 1.0, 0.0, 1.0, 0.0, 0.0, 1.0, 0.0, 1.0, 1.0, 0.0, 1.0, 0.0, 0.0, 1.0, 0.0, 1.0, 1.0, 0.0, 1.0, 0.0, 0.0, 1.0, 0.0, 1.0, 1.0, 0.0, 1.0, 0.0, 0.0, 1.0, 0.0, 1.0, 1.0, 0.0, 1.0, 0.0, 0.0, 1.0, 0.0, 1.0, 1.0, 0.0, 1.0, 0.0, 0.0, 1.0, 0.0, 1.0, 1.0, 0.0, 1.0, 0.0, 0.0, 1.0, 0.0, 1.0, 1.0, 0.0, 1.0, 0.0, 0.0, 1.0, 0.0, 1.0, 1.0, 0.0, 1.0, 0.0, 0.0, 1.0, 0.0, 1.0, 1.0, 0.0, 1.0, 0.0, 0.0, 1.0, 0.0, 1.0, 1.0, 0.0, 1.0, 0.0, 0.0, 1.0, 0.0, 1.0, 1.0, 0.0, 1.0, 0.0, 0.0, 1.0, 0.0, 1.0, 1.0, 0.0, 1.0, 0.0, 0.0, 1.0, 0.0, 1.0, 1.0, 0.0, 1.0, 0.0, 0.0, 1.0, 0.0, 1.0, 1.0, 0.0, 1.0, 0.0, 0.0, 1.0, 0.0, 1.0, 1.0, 0.0, 1.0, 0.0, 0.0, 1.0, 0.0, 1.0, 1.0, 0.0, 1.0, 0.0, 0.0, 1.0, 0.0, 1.0, 1.0, 0.0, 1.0, 0.0, 0.0, 1.0, 0.0, 1.0, 1.0, 0.0, 1.0, 0.0, 0.0, 1.0, 0.0, 1.0, 1.0, 0.0, 1.0, 0.0, 0.0, 1.0, 0.0, 1.0, 1.0, 0.0, 1.0, 0.0, 0.0, 1.0, 0.0, 1.0, 1.0, 0.0, 1.0, 0.0, 0.0, 1.0, 0.0, 1.0, 1.0, 0.0, 1.0, 0.0, 0.0, 1.0, 0.0, 1.0, 1.0, 0.0, 1.0, 0.0, 0.0, 1.0, 0.0, 1.0, 1.0, 0.0, 1.0, 0.0, 0.0, 1.0, 0.0, 1.0, 1.0, 0.0, 1.0, 0.0, 0.0, 1.0, 0.0, 1.0, 1.0, 0.0, 1.0, 0.0, 0.0, 1.0, 0.0, 1.0, 1.0, 0.0, 1.0, 0.0, 0.0, 1.0, 0.0, 1.0, 1.0, 0.0, 1.0, 0.0, 0.0, 1.0, 0.0, 1.0, 1.0, 0.0, 1.0, 0.0, 0.0, 1.0, 0.0, 1.0, 1.0, 0.0, 1.0, 0.0, 0.0, 1.0, 0.0, 1.0, 1.0, 0.0, 1.0, 0.0, 0.0, 1.0, 0.0, 1.0, 1.0, 0.0, 1.0, 0.0, 0.0, 1.0, 0.0, 1.0, 1.0, 0.0, 1.0, 0.0, 0.0, 1.0, 0.0, 1.0, 1.0, 0.0, 1.0, 0.0, 0.0, 1.0, 0.0, 1.0, 1.0, 0.0, 1.0, 0.0, 0.0, 1.0, 0.0, 1.0, 1.0, 0.0, 1.0, 0.0, 0.0, 1.0, 0.0, 1.0, 1.0, 0.0, 1.0, 0.0, 0.0, 1.0, 0.0, 1.0, 1.0, 0.0, 1.0, 0.0, 0.0, 1.0, 0.0, 1.0, 1.0, 0.0, 1.0, 0.0, 0.0, 1.0, 0.0, 1.0, 1.0, 0.0, 1.0, 0.0, 0.0, 1.0, 0.0, 1.0, 1.0, 0.0, 1.0, 0.0, 0.0, 1.0, 0.0, 1.0, 1.0, 0.0, 1.0, 0.0, 0.0, 1.0, 0.0, 1.0, 1.0, 0.0, 1.0, 0.0, 0.0, 1.0, 0.0, 1.0, 1.0, 0.0, 1.0, 0.0, 0.0, 1.0, 0.0, 1.0, 1.0, 0.0, 1.0, 0.0, 0.0, 1.0, 0.0, 1.0, 1.0, 0.0, 1.0, 0.0, 0.0, 1.0, 0.0, 1.0, 1.0, 0.0, 1.0, 0.0, 0.0, 1.0, 0.0, 1.0, 1.0, 0.0, 1.0, 0.0, 0.0, 1.0, 0.0, 1.0, 1.0, 0.0, 1.0, 0.0, 0.0, 1.0, 0.0, 1.0, 1.0, 0.0, 1.0, 0.0, 0.0, 1.0, 0.0, 1.0, 1.0, 0.0, 1.0, 0.0, 0.0, 1.0, 0.0, 1.0, 1.0, 0.0, 1.0, 0.0, 0.0, 1.0, 0.0, 1.0, 1.0, 0.0, 1.0, 0.0, 0.0, 1.0, 0.0, 1.0, 1.0, 0.0, 1.0, 0.0, 0.0, 1.0, 0.0, 1.0, 1.0, 0.0, 1.0, 0.0, 0.0, 1.0, 0.0, 1.0, 1.0, 0.0, 1.0, 0.0, 0.0, 1.0, 0.0, 1.0, 1.0, 0.0, 1.0, 0.0, 0.0, 1.0, 0.0, 1.0, 1.0, 0.0, 1.0, 0.0, 0.0, 1.0, 0.0, 1.0, 1.0, 0.0, 1.0, 0.0, 0.0, 1.0, 0.0, 1.0, 1.0, 0.0, 1.0, 0.0, 0.0, 1.0, 0.0, 1.0, 1.0, 0.0, 1.0, 0.0, 0.0, 1.0, 0.0, 1.0, 1.0, 0.0, 1.0, 0.0, 0.0, 1.0, 0.0, 1.0, 1.0, 0.0, 1.0, 0.0, 0.0, 1.0, 0.0, 1.0, 1.0, 0.0, 1.0, 0.0, 0.0, 1.0, 0.0, 1.0, 1.0, 0.0, 1.0, 0.0, 0.0, 1.0, 0.0, 1.0, 1.0, 0.0, 1.0, 0.0, 0.0, 1.0, 0.0, 1.0, 1.0, 0.0, 1.0, 0.0, 0.0, 1.0, 0.0, 1.0, 1.0, 0.0, 1.0, 0.0, 0.0, 1.0, 0.0, 1.0, 1.0, 0.0, 1.0, 0.0, 0.0, 1.0, 0.0, 1.0, 1.0, 0.0, 1.0, 0.0, 0.0, 1.0, 0.0, 1.0, 1.0, 0.0, 1.0, 0.0, 0.0, 1.0, 0.0, 1.0, 1.0, 0.0, 1.0, 0.0, 0.0, 1.0, 0.0, 1.0, 1.0, 0.0, 1.0, 0.0, 0.0, 1.0, 0.0, 1.0, 1.0, 0.0, 1.0, 0.0, 0.0, 1.0, 0.0, 1.0, 1.0, 0.0, 1.0, 0.0, 0.0, 1.0, 0.0, 1.0, 1.0, 0.0, 1.0, 0.0, 0.0, 1.0, 0.0, 1.0, 1.0, 0.0, 1.0, 0.0, 0.0, 1.0, 0.0, 1.0, 1.0, 0.0, 1.0, 0.0, 0.0, 1.0, 0.0, 1.0, 1.0, 0.0, 1.0, 0.0, 0.0, 1.0, 0.0, 1.0, 1.0, 0.0, 1.0, 0.0, 0.0, 1.0, 0.0, 1.0, 1.0, 0.0, 1.0, 0.0, 0.0, 1.0, 0.0, 1.0, 1.0, 0.0, 1.0, 0.0, 0.0, 1.0, 0.0, 1.0, 1.0, 0.0, 1.0, 0.0, 0.0, 1.0, 0.0, 1.0, 1.0, 0.0, 1.0, 0.0, 0.0, 1.0, 0.0, 1.0, 1.0, 0.0, 1.0, 0.0, 0.0, 1.0, 0.0, 1.0, 1.0, 0.0, 1.0, 0.0, 0.0, 1.0, 0.0, 1.0, 1.0, 0.0, 1.0, 0.0, 0.0, 1.0, 0.0, 1.0, 1.0, 0.0, 1.0, 0.0, 0.0, 1.0, 0.0, 1.0, 1.0, 0.0, 1.0, 0.0, 0.0, 1.0, 0.0, 1.0, 1.0, 0.0, 1.0, 0.0, 0.0, 1.0, 0.0, 1.0, 1.0, 0.0, 1.0, 0.5, 1.0, 0.671, 0.9698, 0.8214, 0.883, 0.933, 0.75, 0.9924, 0.5868, 0.9924, 0.4132, 0.933, 0.25, 0.8214, 0.117, 0.671, 0.03015, 0.5, 0.0, 0.329, 0.03015, 0.1786, 0.117, 0.06699, 0.25, 0.007596, 0.4132, 0.007596, 0.5868, 0.06699, 0.75, 0.1786, 0.883, 0.329, 0.9698, 0.0, 0.0, 1.0, 0.0, 1.0, 1.0, 0.0, 1.0, 0.0, 0.0, 1.0, 0.0, 1.0, 1.0, 0.0, 1.0, 0.0, 0.0, 1.0, 0.0, 1.0, 1.0, 0.0, 1.0, 0.0, 0.0, 1.0, 0.0, 1.0, 1.0, 0.0, 1.0, 0.0, 0.0, 1.0, 0.0, 1.0, 1.0, 0.0, 1.0, 0.0, 0.0, 1.0, 0.0, 1.0, 1.0, 0.0, 1.0, 0.0, 0.0, 1.0, 0.0, 1.0, 1.0, 0.0, 1.0, 0.0, 0.0, 1.0, 0.0, 1.0, 1.0, 0.0, 1.0, 0.0, 0.0, 1.0, 0.0, 1.0, 1.0, 0.0, 1.0, 0.0, 0.0, 1.0, 0.0, 1.0, 1.0, 0.0, 1.0, 0.0, 0.0, 1.0, 0.0, 1.0, 1.0, 0.0, 1.0, 0.0, 0.0, 1.0, 0.0, 1.0, 1.0, 0.0, 1.0, 0.0, 0.0, 1.0, 0.0, 1.0, 1.0, 0.0, 1.0, 0.0, 0.0, 1.0, 0.0, 1.0, 1.0, 0.0, 1.0, 0.0, 0.0, 1.0, 0.0, 1.0, 1.0, 0.0, 1.0, 0.0, 0.0, 1.0, 0.0, 1.0, 1.0, 0.0, 1.0, 0.0, 0.0, 1.0, 0.0, 1.0, 1.0, 0.0, 1.0, 0.0, 0.0, 1.0, 0.0, 1.0, 1.0, 0.0, 1.0, 0.0, 0.0, 1.0, 0.0, 1.0, 1.0, 0.0, 1.0, 0.0, 0.0, 1.0, 0.0, 1.0, 1.0, 0.0, 1.0, 0.0, 0.0, 1.0, 0.0, 1.0, 1.0, 0.0, 1.0, 0.0, 0.0, 1.0, 0.0, 1.0, 1.0, 0.0, 1.0, 0.0, 0.0, 1.0, 0.0, 1.0, 1.0, 0.0, 1.0, 0.0, 0.0, 1.0, 0.0, 1.0, 1.0, 0.0, 1.0, 0.0, 0.0, 1.0, 0.0, 1.0, 1.0, 0.0, 1.0, 0.0, 0.0, 1.0, 0.0, 1.0, 1.0, 0.0, 1.0, 0.0, 0.0, 1.0, 0.0, 1.0, 1.0, 0.0, 1.0, 0.0, 0.0, 1.0, 0.0, 1.0, 1.0, 0.0, 1.0, 0.0, 0.0, 1.0, 0.0, 1.0, 1.0, 0.0, 1.0, 0.0, 0.0, 1.0, 0.0, 1.0, 1.0, 0.0, 1.0, 0.0, 0.0, 1.0, 0.0, 1.0, 1.0, 0.0, 1.0, 0.0, 0.0, 1.0, 0.0, 1.0, 1.0, 0.0, 1.0, 0.0, 0.0, 1.0, 0.0, 1.0, 1.0, 0.0, 1.0, 0.0, 0.0, 1.0, 0.0, 1.0, 1.0, 0.0, 1.0, 0.0, 0.0, 1.0, 0.0, 1.0, 1.0, 0.0, 1.0, 0.0, 0.0, 1.0, 0.0, 1.0, 1.0, 0.0, 1.0, 0.0, 0.0, 1.0, 0.0, 1.0, 1.0, 0.0, 1.0, 0.0, 0.0, 1.0, 0.0, 1.0, 1.0, 0.0, 1.0, 0.0, 0.0, 1.0, 0.0, 1.0, 1.0, 0.0, 1.0, 0.0, 0.0, 1.0, 0.0, 1.0, 1.0, 0.0, 1.0, 0.0, 0.0, 1.0, 0.0, 1.0, 1.0, 0.0, 1.0, 0.0, 0.0, 1.0, 0.0, 1.0, 1.0, 0.0, 1.0, 0.0, 0.0, 1.0, 0.0, 1.0, 1.0, 0.0, 1.0, 0.0, 0.0, 1.0, 0.0, 1.0, 1.0, 0.0, 1.0, 0.0, 0.0, 1.0, 0.0, 1.0, 1.0, 0.0, 1.0, 0.0, 0.0, 1.0, 0.0, 1.0, 1.0, 0.0, 1.0, 0.0, 0.0, 1.0, 0.0, 1.0, 1.0, 0.0, 1.0, 0.0, 0.0, 1.0, 0.0, 1.0, 1.0, 0.0, 1.0, 0.0, 0.0, 1.0, 0.0, 1.0, 1.0, 0.0, 1.0, 0.0, 0.0, 1.0, 0.0, 1.0, 1.0, 0.0, 1.0, 0.0, 0.0, 1.0, 0.0, 1.0, 1.0, 0.0, 1.0, 0.0, 0.0, 1.0, 0.0, 1.0, 1.0, 0.0, 1.0, 0.0, 0.0, 1.0, 0.0, 1.0, 1.0, 0.0, 1.0, 0.0, 0.0, 1.0, 0.0, 1.0, 1.0, 0.0, 1.0, 0.0, 0.0, 1.0, 0.0, 1.0, 1.0, 0.0, 1.0, 0.0, 0.0, 1.0, 0.0, 1.0, 1.0, 0.0, 1.0, 0.0, 0.0, 1.0, 0.0, 1.0, 1.0, 0.0, 1.0, 0.0, 0.0, 1.0, 0.0, 1.0, 1.0, 0.0, 1.0, 0.0, 0.0, 1.0, 0.0, 1.0, 1.0, 0.0, 1.0, 0.0, 0.0, 1.0, 0.0, 1.0, 1.0, 0.0, 1.0, 0.0, 0.0, 1.0, 0.0, 1.0, 1.0, 0.0, 1.0, 0.0, 0.0, 1.0, 0.0, 1.0, 1.0, 0.0, 1.0, 0.0, 0.0, 1.0, 0.0, 1.0, 1.0, 0.0, 1.0, 0.5, 1.0, 0.671, 0.9698, 0.8214, 0.883, 0.933, 0.75, 0.9924, 0.5868, 0.9924, 0.4132, 0.933, 0.25, 0.8214, 0.117, 0.671, 0.03015, 0.5, 0.0, 0.329, 0.03015, 0.1786, 0.117, 0.06699, 0.25, 0.007596, 0.4132, 0.007596, 0.5868, 0.06699, 0.75, 0.1786, 0.883, 0.329, 0.9698, 0.0, 0.0, 1.0, 0.0, 1.0, 1.0, 0.0, 1.0, 0.0, 0.0, 1.0, 0.0, 1.0, 1.0, 0.0, 1.0, 0.0, 0.0, 1.0, 0.0, 1.0, 1.0, 0.0, 1.0, 0.0, 0.0, 1.0, 0.0, 1.0, 1.0, 0.0, 1.0, 0.0, 0.0, 1.0, 0.0, 1.0, 1.0, 0.0, 1.0, 0.0, 0.0, 1.0, 0.0, 1.0, 1.0, 0.0, 1.0, 0.0, 0.0, 1.0, 0.0, 1.0, 1.0, 0.0, 1.0, 0.0, 0.0, 1.0, 0.0, 1.0, 1.0, 0.0, 1.0, 0.5, 1.0, 0.671, 0.9698, 0.8214, 0.883, 0.933, 0.75, 0.9924, 0.5868, 0.9924, 0.4132, 0.933, 0.25, 0.8214, 0.117, 0.671, 0.03015, 0.5, 0.0, 0.329, 0.03015, 0.1786, 0.117, 0.06699, 0.25, 0.007596, 0.4132, 0.007596, 0.5868, 0.06699, 0.75, 0.1786, 0.883, 0.329, 0.9698, 0.0, 0.0, 1.0, 0.0, 1.0, 1.0, 0.0, 1.0, 0.0, 0.0, 1.0, 0.0, 1.0, 1.0, 0.0, 1.0, 0.0, 0.0, 1.0, 0.0, 1.0, 1.0, 0.0, 1.0, 0.0, 0.0, 1.0, 0.0, 1.0, 1.0, 0.0, 1.0, 0.5, 1.0, 0.671, 0.9698, 0.8214, 0.883, 0.933, 0.75, 0.9924, 0.5868, 0.9924, 0.4132, 0.933, 0.25, 0.8214, 0.117, 0.671, 0.03015, 0.5, 0.0, 0.329, 0.03015, 0.1786, 0.117, 0.06699, 0.25, 0.007596, 0.4132, 0.007596, 0.5868, 0.06699, 0.75, 0.1786, 0.883, 0.329, 0.9698, 0.0, 0.0, 1.0, 0.0, 1.0, 1.0, 0.0, 1.0, 0.0, 0.0, 1.0, 0.0, 1.0, 1.0, 0.0, 1.0, 0.0, 0.0, 1.0, 0.0, 1.0, 1.0, 0.0, 1.0, 0.0, 0.0, 1.0, 0.0, 1.0, 1.0, 0.0, 1.0, 0.0, 0.0, 1.0, 0.0, 1.0, 1.0, 0.0, 1.0, 0.0, 0.0, 1.0, 0.0, 1.0, 1.0, 0.0, 1.0, 0.0, 0.0, 1.0, 0.0, 1.0, 1.0, 0.0, 1.0, 0.0, 0.0, 1.0, 0.0, 1.0, 1.0, 0.0, 1.0, 0.0, 0.0, 1.0, 0.0, 1.0, 1.0, 0.0, 1.0, 0.0, 0.0, 1.0, 0.0, 1.0, 1.0, 0.0, 1.0, 0.0, 0.0, 1.0, 0.0, 1.0, 1.0, 0.0, 1.0, 0.0, 0.0, 1.0, 0.0, 1.0, 1.0, 0.0, 1.0, 0.0, 0.0, 1.0, 0.0, 1.0, 1.0, 0.0, 1.0, 0.0, 0.0, 1.0, 0.0, 1.0, 1.0, 0.0, 1.0, 0.0, 0.0, 1.0, 0.0, 1.0, 1.0, 0.0, 1.0, 0.0, 0.0, 1.0, 0.0, 1.0, 1.0, 0.0, 1.0, 0.0, 0.0, 1.0, 0.0, 1.0, 1.0, 0.0, 1.0, 0.0, 0.0, 1.0, 0.0, 1.0, 1.0, 0.0, 1.0, 0.0, 0.0, 1.0, 0.0, 1.0, 1.0, 0.0, 1.0, 0.0, 0.0, 1.0, 0.0, 1.0, 1.0, 0.0, 1.0, 0.5, 1.0, 0.671, 0.9698, 0.8214, 0.883, 0.933, 0.75, 0.9924, 0.5868, 0.9924, 0.4132, 0.933, 0.25, 0.8214, 0.117, 0.671, 0.03015, 0.5, 0.0, 0.329, 0.03015, 0.1786, 0.117, 0.06699, 0.25, 0.007596, 0.4132, 0.007596, 0.5868, 0.06699, 0.75, 0.1786, 0.883, 0.329, 0.9698, 0.0, 0.0, 1.0, 0.0, 1.0, 1.0, 0.0, 1.0, 0.0, 0.0, 1.0, 0.0, 1.0, 1.0, 0.0, 1.0, 0.0, 0.0, 1.0, 0.0, 1.0, 1.0, 0.0, 1.0, 0.0, 0.0, 1.0, 0.0, 1.0, 1.0, 0.0, 1.0, 0.0, 0.0, 1.0, 0.0, 1.0, 1.0, 0.0, 1.0, 0.0, 0.0, 1.0, 0.0, 1.0, 1.0, 0.0, 1.0, 0.0, 0.0, 1.0, 0.0, 1.0, 1.0, 0.0, 1.0, 0.0, 0.0, 1.0, 0.0, 1.0, 1.0, 0.0, 1.0, 0.5, 1.0, 0.671, 0.9698, 0.8214, 0.883, 0.933, 0.75, 0.9924, 0.5868, 0.9924, 0.4132, 0.933, 0.25, 0.8214, 0.117, 0.671, 0.03015, 0.5, 0.0, 0.329, 0.03015, 0.1786, 0.117, 0.06699, 0.25, 0.007596, 0.4132, 0.007596, 0.5868, 0.06699, 0.75, 0.1786, 0.883, 0.329, 0.9698, 0.0, 0.0, 1.0, 0.0, 1.0, 1.0, 0.0, 1.0, 0.0, 0.0, 1.0, 0.0, 1.0, 1.0, 0.0, 1.0, 0.0, 0.0, 1.0, 0.0, 1.0, 1.0, 0.0, 1.0, 0.0, 0.0, 1.0, 0.0, 1.0, 1.0, 0.0, 1.0, 0.0, 0.0, 1.0, 0.0, 1.0, 1.0, 0.0, 1.0, 0.0, 0.0, 1.0, 0.0, 1.0, 1.0, 0.0, 1.0, 0.0, 0.0, 1.0, 0.0, 1.0, 1.0, 0.0, 1.0, 0.0, 0.0, 1.0, 0.0, 1.0, 1.0, 0.0, 1.0, 0.0, 0.0, 1.0, 0.0, 1.0, 1.0, 0.0, 1.0, 0.0, 0.0, 1.0, 0.0, 1.0, 1.0, 0.0, 1.0, 0.0, 0.0, 1.0, 0.0, 1.0, 1.0, 0.0, 1.0, 0.0, 0.0, 1.0, 0.0, 1.0, 1.0, 0.0, 1.0, 0.0, 0.0, 1.0, 0.0, 1.0, 1.0, 0.0, 1.0, 0.0, 0.0, 1.0, 0.0, 1.0, 1.0, 0.0, 1.0, 0.5, 1.0, 0.671, 0.9698, 0.8214, 0.883, 0.933, 0.75, 0.9924, 0.5868, 0.9924, 0.4132, 0.933, 0.25, 0.8214, 0.117, 0.671, 0.03015, 0.5, 0.0, 0.329, 0.03015, 0.1786, 0.117, 0.06699, 0.25, 0.007596, 0.4132, 0.007596, 0.5868, 0.06699, 0.75, 0.1786, 0.883, 0.329, 0.9698, 0.0, 0.0, 1.0, 0.0, 1.0, 1.0, 0.0, 1.0, 0.0, 0.0, 1.0, 0.0, 1.0, 1.0, 0.0, 1.0, 0.0, 0.0, 1.0, 0.0, 1.0, 1.0, 0.0, 1.0, 0.0, 0.0, 1.0, 0.0, 1.0, 1.0, 0.0, 1.0, 0.0, 0.0, 1.0, 0.0, 1.0, 1.0, 0.0, 1.0, 0.5, 1.0, 0.671, 0.9698, 0.8214, 0.883, 0.933, 0.75, 0.9924, 0.5868, 0.9924, 0.4132, 0.933, 0.25, 0.8214, 0.117, 0.671, 0.03015, 0.5, 0.0, 0.329, 0.03015, 0.1786, 0.117, 0.06699, 0.25, 0.007596, 0.4132, 0.007596, 0.5868, 0.06699, 0.75, 0.1786, 0.883, 0.329, 0.9698, 0.0, 0.0, 1.0, 0.0, 1.0, 1.0, 0.0, 1.0, 0.0, 0.0, 1.0, 0.0, 1.0, 1.0, 0.0, 1.0, 0.0, 0.0, 1.0, 0.0, 1.0, 1.0, 0.0, 1.0, 0.0, 0.0, 1.0, 0.0, 1.0, 1.0, 0.0, 1.0, 0.0, 0.0, 1.0, 0.0, 1.0, 1.0, 0.0, 1.0, 0.0, 0.0, 1.0, 0.0, 1.0, 1.0, 0.0, 1.0, 0.0, 0.0, 1.0, 0.0, 1.0, 1.0, 0.0, 1.0, 0.0, 0.0, 1.0, 0.0, 1.0, 1.0, 0.0, 1.0, 0.0, 0.0, 1.0, 0.0, 1.0, 1.0, 0.0, 1.0, 0.0, 0.0, 1.0, 0.0, 1.0, 1.0, 0.0, 1.0, 0.0, 0.0, 1.0, 0.0, 1.0, 1.0, 0.0, 1.0, 0.0, 0.0, 1.0, 0.0, 1.0, 1.0, 0.0, 1.0, 0.0, 0.0, 1.0, 0.0, 1.0, 1.0, 0.0, 1.0, 0.0, 0.0, 1.0, 0.0, 1.0, 1.0, 0.0, 1.0, 0.0, 0.0, 1.0, 0.0, 1.0, 1.0, 0.0, 1.0, 0.0, 0.0, 1.0, 0.0, 1.0, 1.0, 0.0, 1.0, 0.0, 0.0, 1.0, 0.0, 1.0, 1.0, 0.0, 1.0, 0.0, 0.0, 1.0, 0.0, 1.0, 1.0, 0.0, 1.0, 0.0, 0.0, 1.0, 0.0, 1.0, 1.0, 0.0, 1.0, 0.0, 0.0, 1.0, 0.0, 1.0, 1.0, 0.0, 1.0, 0.0, 0.0, 1.0, 0.0, 1.0, 1.0, 0.0, 1.0, 0.0, 0.0, 1.0, 0.0, 1.0, 1.0, 0.0, 1.0, 0.0, 0.0, 1.0, 0.0, 1.0, 1.0, 0.0, 1.0, 0.0, 0.0, 1.0, 0.0, 1.0, 1.0, 0.0, 1.0, 0.0, 0.0, 1.0, 0.0, 1.0, 1.0, 0.0, 1.0, 0.0, 0.0, 1.0, 0.0, 1.0, 1.0, 0.0, 1.0, 0.0, 0.0, 1.0, 0.0, 1.0, 1.0, 0.0, 1.0, 0.0, 0.0, 1.0, 0.0, 1.0, 1.0, 0.0, 1.0, 0.0, 0.0, 1.0, 0.0, 1.0, 1.0, 0.0, 1.0, 0.0, 0.0, 1.0, 0.0, 1.0, 1.0, 0.0, 1.0, 0.0, 0.0, 1.0, 0.0, 1.0, 1.0, 0.0, 1.0, 0.0, 0.0, 1.0, 0.0, 1.0, 1.0, 0.0, 1.0, 0.0, 0.0, 1.0, 0.0, 1.0, 1.0, 0.0, 1.0, 0.0, 0.0, 1.0, 0.0, 1.0, 1.0, 0.0, 1.0, 0.0, 0.0, 1.0, 0.0, 1.0, 1.0, 0.0, 1.0, 0.0, 0.0, 1.0, 0.0, 1.0, 1.0, 0.0, 1.0, 0.0, 0.0, 1.0, 0.0, 1.0, 1.0, 0.0, 1.0, 0.0, 0.0, 1.0, 0.0, 1.0, 1.0, 0.0, 1.0, 0.0, 0.0, 1.0, 0.0, 1.0, 1.0, 0.0, 1.0, 0.0, 0.0, 1.0, 0.0, 1.0, 1.0, 0.0, 1.0, 0.0, 0.0, 1.0, 0.0, 1.0, 1.0, 0.0, 1.0, 0.0, 0.0, 1.0, 0.0, 1.0, 1.0, 0.0, 1.0, 0.0, 0.0, 1.0, 0.0, 1.0, 1.0, 0.0, 1.0, 0.0, 0.0, 1.0, 0.0, 1.0, 1.0, 0.0, 1.0, 0.0, 0.0, 1.0, 0.0, 1.0, 1.0, 0.0, 1.0, 0.0, 0.0, 1.0, 0.0, 1.0, 1.0, 0.0, 1.0, 0.0, 0.0, 1.0, 0.0, 1.0, 1.0, 0.0, 1.0, 0.5, 1.0, 0.671, 0.9698, 0.8214, 0.883, 0.933, 0.75, 0.9924, 0.5868, 0.9924, 0.4132, 0.933, 0.25, 0.8214, 0.117, 0.671, 0.03015, 0.5, 0.0, 0.329, 0.03015, 0.1786, 0.117, 0.06699, 0.25, 0.007596, 0.4132, 0.007596, 0.5868, 0.06699, 0.75, 0.1786, 0.883, 0.329, 0.9698, 0.0, 0.0, 1.0, 0.0, 1.0, 1.0, 0.0, 1.0, 0.0, 0.0, 1.0, 0.0, 1.0, 1.0, 0.0, 1.0, 0.0, 0.0, 1.0, 0.0, 1.0, 1.0, 0.0, 1.0, 0.0, 0.0, 1.0, 0.0, 1.0, 1.0, 0.0, 1.0, 0.0, 0.0, 1.0, 0.0, 1.0, 1.0, 0.0, 1.0, 0.0, 0.0, 1.0, 0.0, 1.0, 1.0, 0.0, 1.0, 0.0, 0.0, 1.0, 0.0, 1.0, 1.0, 0.0, 1.0, 0.0, 0.0, 1.0, 0.0, 1.0, 1.0, 0.0, 1.0, 0.0, 0.0, 1.0, 0.0, 1.0, 1.0, 0.0, 1.0, 0.0, 0.0, 1.0, 0.0, 1.0, 1.0, 0.0, 1.0, 0.0, 0.0, 1.0, 0.0, 1.0, 1.0, 0.0, 1.0, 0.0, 0.0, 1.0, 0.0, 1.0, 1.0, 0.0, 1.0, 0.0, 0.0, 1.0, 0.0, 1.0, 1.0, 0.0, 1.0, 0.0, 0.0, 1.0, 0.0, 1.0, 1.0, 0.0, 1.0, 0.0, 0.0, 1.0, 0.0, 1.0, 1.0, 0.0, 1.0, 0.0, 0.0, 1.0, 0.0, 1.0, 1.0, 0.0, 1.0, 0.0, 0.0, 1.0, 0.0, 1.0, 1.0, 0.0, 1.0, 0.0, 0.0, 1.0, 0.0, 1.0, 1.0, 0.0, 1.0, 0.0, 0.0, 1.0, 0.0, 1.0, 1.0, 0.0, 1.0, 0.0, 0.0, 1.0, 0.0, 1.0, 1.0, 0.0, 1.0, 0.0, 0.0, 1.0, 0.0, 1.0, 1.0, 0.0, 1.0, 0.0, 0.0, 1.0, 0.0, 1.0, 1.0, 0.0, 1.0, 0.0, 0.0, 1.0, 0.0, 1.0, 1.0, 0.0, 1.0, 0.0, 0.0, 1.0, 0.0, 1.0, 1.0, 0.0, 1.0, 0.0, 0.0, 1.0, 0.0, 1.0, 1.0, 0.0, 1.0, 0.0, 0.0, 1.0, 0.0, 1.0, 1.0, 0.0, 1.0, 0.0, 0.0, 1.0, 0.0, 1.0, 1.0, 0.0, 1.0, 0.0, 0.0, 1.0, 0.0, 1.0, 1.0, 0.0, 1.0, 0.0, 0.0, 1.0, 0.0, 1.0, 1.0, 0.0, 1.0, 0.0, 0.0, 1.0, 0.0, 1.0, 1.0, 0.0, 1.0, 0.0, 0.0, 1.0, 0.0, 1.0, 1.0, 0.0, 1.0, 0.0, 0.0, 1.0, 0.0, 1.0, 1.0, 0.0, 1.0, 0.0, 0.0, 1.0, 0.0, 1.0, 1.0, 0.0, 1.0, 0.0, 0.0, 1.0, 0.0, 1.0, 1.0, 0.0, 1.0, 0.0, 0.0, 1.0, 0.0, 1.0, 1.0, 0.0, 1.0, 0.5, 1.0, 0.671, 0.9698, 0.8214, 0.883, 0.933, 0.75, 0.9924, 0.5868, 0.9924, 0.4132, 0.933, 0.25, 0.8214, 0.117, 0.671, 0.03015, 0.5, 0.0, 0.329, 0.03015, 0.1786, 0.117, 0.06699, 0.25, 0.007596, 0.4132, 0.007596, 0.5868, 0.06699, 0.75, 0.1786, 0.883, 0.329, 0.9698, 0.0, 0.0, 1.0, 0.0, 1.0, 1.0, 0.0, 1.0, 0.0, 0.0, 1.0, 0.0, 1.0, 1.0, 0.0, 1.0, 0.0, 0.0, 1.0, 0.0, 1.0, 1.0, 0.0, 1.0, 0.0, 0.0, 1.0, 0.0, 1.0, 1.0, 0.0, 1.0, 0.0, 0.0, 1.0, 0.0, 1.0, 1.0, 0.0, 1.0, 0.0, 0.0, 1.0, 0.0, 1.0, 1.0, 0.0, 1.0, 0.0, 0.0, 1.0, 0.0, 1.0, 1.0, 0.0, 1.0, 0.0, 0.0, 1.0, 0.0, 1.0, 1.0, 0.0, 1.0, 0.0, 0.0, 1.0, 0.0, 1.0, 1.0, 0.0, 1.0, 0.0, 0.0, 1.0, 0.0, 1.0, 1.0, 0.0, 1.0, 0.0, 0.0, 1.0, 0.0, 1.0, 1.0, 0.0, 1.0, 0.0, 0.0, 1.0, 0.0, 1.0, 1.0, 0.0, 1.0, 0.0, 0.0, 1.0, 0.0, 1.0, 1.0, 0.0, 1.0, 0.0, 0.0, 1.0, 0.0, 1.0, 1.0, 0.0, 1.0, 0.0, 0.0, 1.0, 0.0, 1.0, 1.0, 0.0, 1.0, 0.0, 0.0, 1.0, 0.0, 1.0, 1.0, 0.0, 1.0, 0.0, 0.0, 1.0, 0.0, 1.0, 1.0, 0.0, 1.0, 0.0, 0.0, 1.0, 0.0, 1.0, 1.0, 0.0, 1.0, 0.0, 0.0, 1.0, 0.0, 1.0, 1.0, 0.0, 1.0, 0.0, 0.0, 1.0, 0.0, 1.0, 1.0, 0.0, 1.0, 0.0, 0.0, 1.0, 0.0, 1.0, 1.0, 0.0, 1.0, 0.0, 0.0, 1.0, 0.0, 1.0, 1.0, 0.0, 1.0, 0.0, 0.0, 1.0, 0.0, 1.0, 1.0, 0.0, 1.0, 0.0, 0.0, 1.0, 0.0, 1.0, 1.0, 0.0, 1.0, 0.0, 0.0, 1.0, 0.0, 1.0, 1.0, 0.0, 1.0, 0.0, 0.0, 1.0, 0.0, 1.0, 1.0, 0.0, 1.0, 0.0, 0.0, 1.0, 0.0, 1.0, 1.0, 0.0, 1.0, 0.0, 0.0, 1.0, 0.0, 1.0, 1.0, 0.0, 1.0, 0.0, 0.0, 1.0, 0.0, 1.0, 1.0, 0.0, 1.0, 0.0, 0.0, 1.0, 0.0, 1.0, 1.0, 0.0, 1.0, 0.0, 0.0, 1.0, 0.0, 1.0, 1.0, 0.0, 1.0, 0.0, 0.0, 1.0, 0.0, 1.0, 1.0, 0.0, 1.0, 0.0, 0.0, 1.0, 0.0, 1.0, 1.0, 0.0, 1.0, 0.0, 0.0, 1.0, 0.0, 1.0, 1.0, 0.0, 1.0, 0.0, 0.0, 1.0, 0.0, 1.0, 1.0, 0.0, 1.0, 0.0, 0.0, 1.0, 0.0, 1.0, 1.0, 0.0, 1.0, 0.0, 0.0, 1.0, 0.0, 1.0, 1.0, 0.0, 1.0, 0.0, 0.0, 1.0, 0.0, 1.0, 1.0, 0.0, 1.0, 0.0, 0.0, 1.0, 0.0, 1.0, 1.0, 0.0, 1.0, 0.0, 0.0, 1.0, 0.0, 1.0, 1.0, 0.0, 1.0, 0.0, 0.0, 1.0, 0.0, 1.0, 1.0, 0.0, 1.0, 0.0, 0.0, 1.0, 0.0, 1.0, 1.0, 0.0, 1.0, 0.0, 0.0, 1.0, 0.0, 1.0, 1.0, 0.0, 1.0, 0.0, 0.0, 1.0, 0.0, 1.0, 1.0, 0.0, 1.0, 0.0, 0.0, 1.0, 0.0, 1.0, 1.0, 0.0, 1.0, 0.0, 0.0, 1.0, 0.0, 1.0, 1.0, 0.0, 1.0, 0.0, 0.0, 1.0, 0.0, 1.0, 1.0, 0.0, 1.0, 0.0, 0.0, 1.0, 0.0, 1.0, 1.0, 0.0, 1.0, 0.0, 0.0, 1.0, 0.0, 1.0, 1.0, 0.0, 1.0, 0.0, 0.0, 1.0, 0.0, 1.0, 1.0, 0.0, 1.0, 0.0, 0.0, 1.0, 0.0, 1.0, 1.0, 0.0, 1.0, 0.0, 0.0, 1.0, 0.0, 1.0, 1.0, 0.0, 1.0, 0.0, 0.0, 1.0, 0.0, 1.0, 1.0, 0.0, 1.0, 0.0, 0.0, 1.0, 0.0, 1.0, 1.0, 0.0, 1.0, 0.0, 0.0, 1.0, 0.0, 1.0, 1.0, 0.0, 1.0, 0.0, 0.0, 1.0, 0.0, 1.0, 1.0, 0.0, 1.0, 0.0, 0.0, 1.0, 0.0, 1.0, 1.0, 0.0, 1.0, 0.0, 0.0, 1.0, 0.0, 1.0, 1.0, 0.0, 1.0, 0.0, 0.0, 1.0, 0.0, 1.0, 1.0, 0.0, 1.0, 0.0, 0.0, 1.0, 0.0, 1.0, 1.0, 0.0, 1.0, 0.0, 0.0, 1.0, 0.0, 1.0, 1.0, 0.0, 1.0, 0.0, 0.0, 1.0, 0.0, 1.0, 1.0, 0.0, 1.0, 0.0, 0.0, 1.0, 0.0, 1.0, 1.0, 0.0, 1.0, 0.0, 0.0, 1.0, 0.0, 1.0, 1.0, 0.0, 1.0, 0.0, 0.0, 1.0, 0.0, 1.0, 1.0, 0.0, 1.0, 0.0, 0.0, 1.0, 0.0, 1.0, 1.0, 0.0, 1.0, 0.0, 0.0, 1.0, 0.0, 1.0, 1.0, 0.0, 1.0, 0.0, 0.0, 1.0, 0.0, 1.0, 1.0, 0.0, 1.0, 0.0, 0.0, 1.0, 0.0, 1.0, 1.0, 0.0, 1.0, 0.0, 0.0, 1.0, 0.0, 1.0, 1.0, 0.0, 1.0, 0.0, 0.0, 1.0, 0.0, 1.0, 1.0, 0.0, 1.0, 0.0, 0.0, 1.0, 0.0, 1.0, 1.0, 0.0, 1.0, 0.0, 0.0, 1.0, 0.0, 1.0, 1.0, 0.0, 1.0, 0.0, 0.0, 1.0, 0.0, 1.0, 1.0, 0.0, 1.0, 0.0, 0.0, 1.0, 0.0, 1.0, 1.0, 0.0, 1.0, 0.0, 0.0, 1.0, 0.0, 1.0, 1.0, 0.0, 1.0, 0.0, 0.0, 1.0, 0.0, 1.0, 1.0, 0.0, 1.0, 0.0, 0.0, 1.0, 0.0, 1.0, 1.0, 0.0, 1.0, 0.0, 0.0, 1.0, 0.0, 1.0, 1.0, 0.0, 1.0, 0.0, 0.0, 1.0, 0.0, 1.0, 1.0, 0.0, 1.0, 0.0, 0.0, 1.0, 0.0, 1.0, 1.0, 0.0, 1.0, 0.0, 0.0, 1.0, 0.0, 1.0, 1.0, 0.0, 1.0, 0.0, 0.0, 1.0, 0.0, 1.0, 1.0, 0.0, 1.0, 0.0, 0.0, 1.0, 0.0, 1.0, 1.0, 0.0, 1.0, 0.0, 0.0, 1.0, 0.0, 1.0, 1.0, 0.0, 1.0, 0.0, 0.0, 1.0, 0.0, 1.0, 1.0, 0.0, 1.0, 0.0, 0.0, 1.0, 0.0, 1.0, 1.0, 0.0, 1.0, 0.0, 0.0, 1.0, 0.0, 1.0, 1.0, 0.0, 1.0, 0.0, 0.0, 1.0, 0.0, 1.0, 1.0, 0.0, 1.0, 0.0, 0.0, 1.0, 0.0, 1.0, 1.0, 0.0, 1.0, 0.0, 0.0, 1.0, 0.0, 1.0, 1.0, 0.0, 1.0, 0.0, 0.0, 1.0, 0.0, 1.0, 1.0, 0.0, 1.0, 0.0, 0.0, 1.0, 0.0, 1.0, 1.0, 0.0, 1.0, 0.0, 0.0, 1.0, 0.0, 1.0, 1.0, 0.0, 1.0, 0.0, 0.0, 1.0, 0.0, 1.0, 1.0, 0.0, 1.0, 0.0, 0.0, 1.0, 0.0, 1.0, 1.0, 0.0, 1.0, 0.0, 0.0, 1.0, 0.0, 1.0, 1.0, 0.0, 1.0, 0.0, 0.0, 1.0, 0.0, 1.0, 1.0, 0.0, 1.0, 0.0, 0.0, 1.0, 0.0, 1.0, 1.0, 0.0, 1.0, 0.0, 0.0, 1.0, 0.0, 1.0, 1.0, 0.0, 1.0, 0.0, 0.0, 1.0, 0.0, 1.0, 1.0, 0.0, 1.0, 0.0, 0.0, 1.0, 0.0, 1.0, 1.0, 0.0, 1.0, 0.0, 0.0, 1.0, 0.0, 1.0, 1.0, 0.0, 1.0, 0.0, 0.0, 1.0, 0.0, 1.0, 1.0, 0.0, 1.0, 0.0, 0.0, 1.0, 0.0, 1.0, 1.0, 0.0, 1.0, 0.0, 0.0, 1.0, 0.0, 1.0, 1.0, 0.0, 1.0, 0.0, 0.0, 1.0, 0.0, 1.0, 1.0, 0.0, 1.0])
me_cylinder.materials.append(mat_silo)
me_cylinder.materials.append(mat_led)
me_cylinder.materials.append(mat_energy)
me_cylinder.materials.append(mat_slab)
me_cylinder.materials.append(mat_gray)
me_cylinder.materials.append(mat_black)
me_cylinder.materials.append(mat_copper)
me_cylinder.use_remesh_preserve_volume = False
me_cylinder.use_remesh_preserve_attributes = False
me_cylinder.use_mirror_vertex_groups = False
me_cylinder.update()

# ---- objects
ob_silo = bpy.data.objects.new('Silo', me_cylinder)

# ---- transforms, parenting, visibility, modifiers, constraints
ob_silo.location = (0.0, 0.0, 0.0)
ob_silo.lineart.crease_threshold = 0.0

# ---- collection membership
col_collection_1.objects.link(ob_silo)

# ---- scene / render settings (as saved in the file)
scene.frame_start = 1; scene.frame_end = 250; scene.frame_set(1)
scene.render.engine = 'BLENDER_EEVEE_NEXT'
scene.render.resolution_percentage = 50
scene.render.dither_intensity = 0.0
scene.cycles.use_denoising = False
scene.cycles.samples = 128
scene.cycles.sampling_pattern = 'TABULATED_SOBOL'
scene.cycles.light_sampling_threshold = 0.0
scene.cycles.use_adaptive_sampling = False
scene.cycles.use_light_tree = False
scene.cycles.blur_glossy = 0.0
scene.cycles.sample_clamp_indirect = 0.0
scene.view_settings.view_transform = 'Standard'
bpy.context.view_layer.update()

# ---- added for rendering (the .blend has no active camera and no usable light): camera, sun
cam_auto = bpy.data.cameras.new('AutoCamera')
cam_auto.lens = 50.0
cam_auto.sensor_width = 36.0
cam_auto.clip_end = 1000.0
ob_auto_camera = bpy.data.objects.new('AutoCamera', cam_auto)
scene.collection.objects.link(ob_auto_camera)
ob_auto_camera.location = (5.78262, -7.81958, 5.3905)
ob_auto_camera.rotation_euler = (1.09748, -7.21219e-08, 0.694738)
scene.camera = ob_auto_camera
light_auto_sun = bpy.data.lights.new('AutoSun', 'SUN')
light_auto_sun.energy = 3.0
light_auto_sun.angle = 0.0523599
ob_auto_sun = bpy.data.objects.new('AutoSun', light_auto_sun)
scene.collection.objects.link(ob_auto_sun)
ob_auto_sun.rotation_euler = (0.872665, 0.174533, 0.523599)
bpy.context.view_layer.update()
